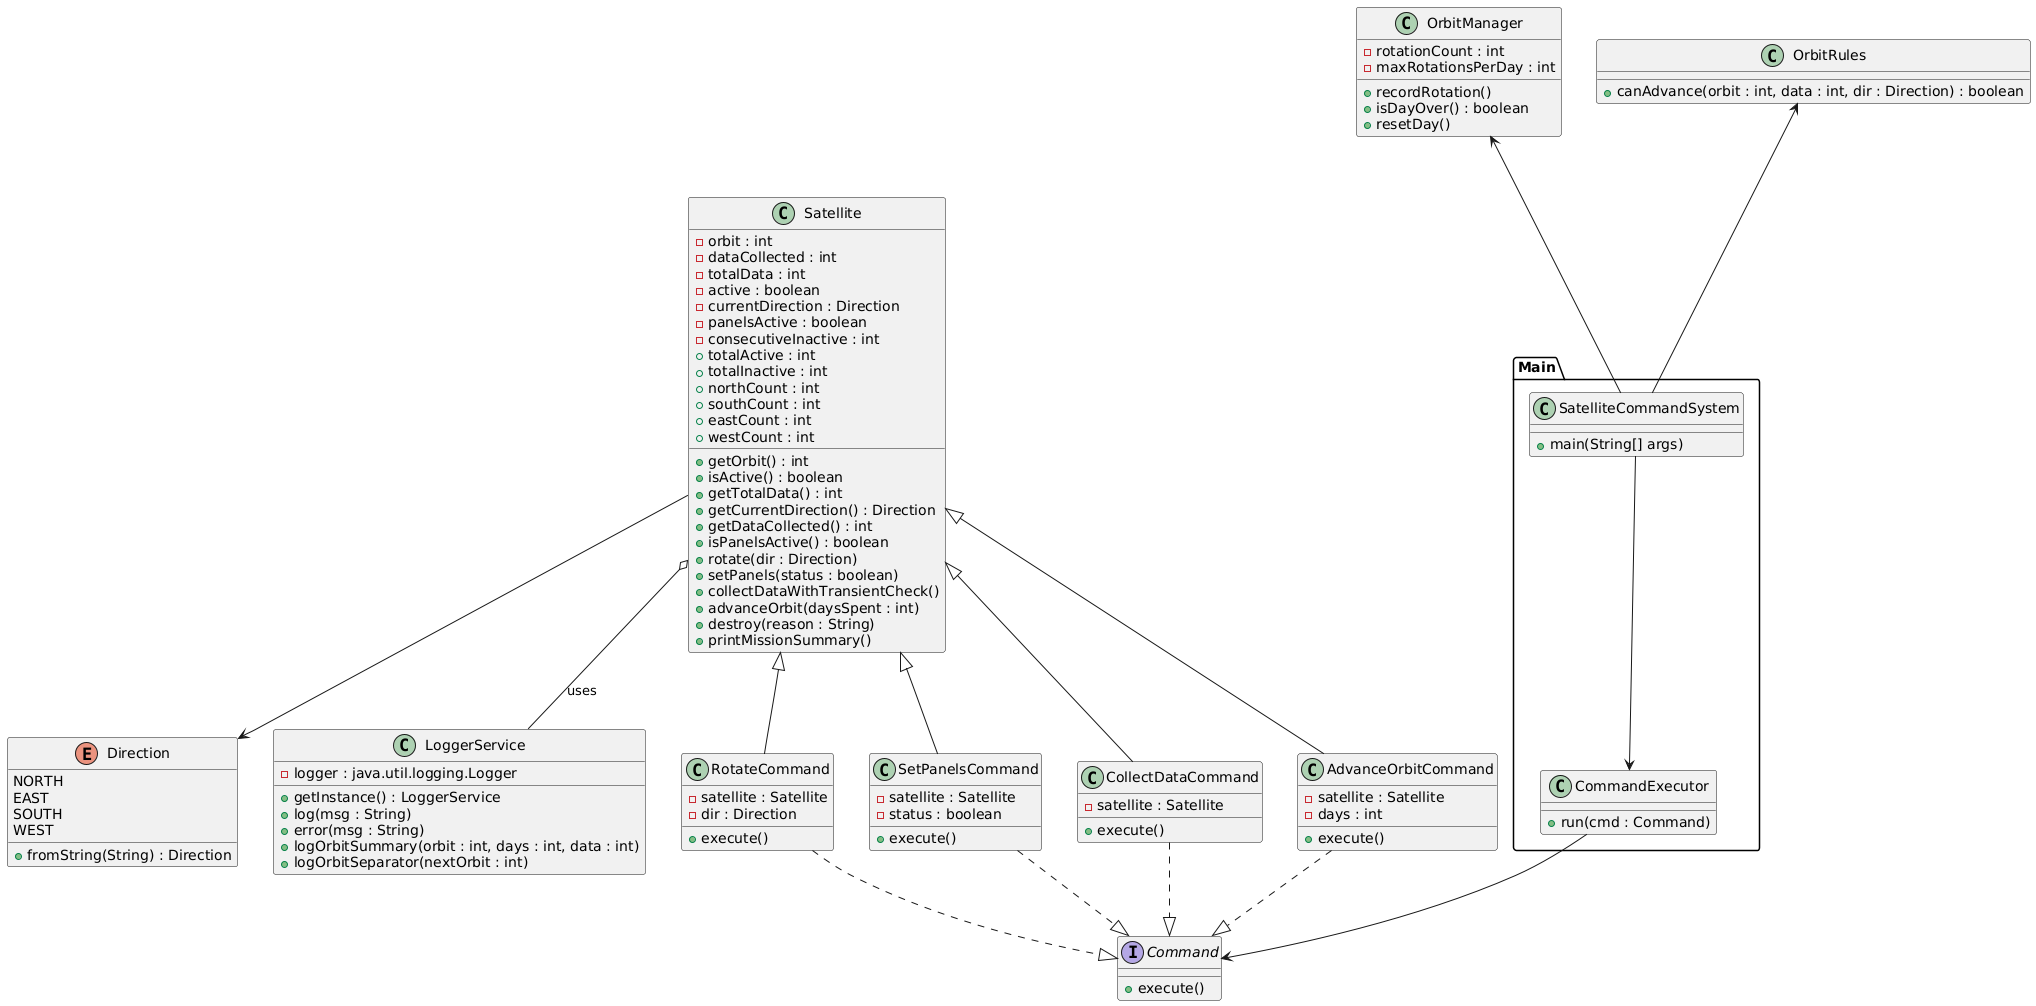

The diagram above was rendered by PlantUML. Its source (embedded in the PNG):
@startuml
package "Main" {
  class SatelliteCommandSystem {
    +main(String[] args)
  }
  class CommandExecutor {
    +run(cmd : Command)
  }
}

enum Direction {
  NORTH
  EAST
  SOUTH
  WEST
  +fromString(String) : Direction
}

class LoggerService {
  -logger : java.util.logging.Logger
  +getInstance() : LoggerService
  +log(msg : String)
  +error(msg : String)
  +logOrbitSummary(orbit : int, days : int, data : int)
  +logOrbitSeparator(nextOrbit : int)
}

class Satellite {
  -orbit : int
  -dataCollected : int
  -totalData : int
  -active : boolean
  -currentDirection : Direction
  -panelsActive : boolean
  -consecutiveInactive : int
  +totalActive : int
  +totalInactive : int
  +northCount : int
  +southCount : int
  +eastCount : int
  +westCount : int
  +getOrbit() : int
  +isActive() : boolean
  +getTotalData() : int
  +getCurrentDirection() : Direction
  +getDataCollected() : int
  +isPanelsActive() : boolean
  +rotate(dir : Direction)
  +setPanels(status : boolean)
  +collectDataWithTransientCheck()
  +advanceOrbit(daysSpent : int)
  +destroy(reason : String)
  +printMissionSummary()
}

class OrbitManager {
  -rotationCount : int
  -maxRotationsPerDay : int
  +recordRotation()
  +isDayOver() : boolean
  +resetDay()
}

class OrbitRules {
  +canAdvance(orbit : int, data : int, dir : Direction) : boolean
}

interface Command {
  +execute()
}

class RotateCommand {
  -satellite : Satellite
  -dir : Direction
  +execute()
}

class SetPanelsCommand {
  -satellite : Satellite
  -status : boolean
  +execute()
}

class CollectDataCommand {
  -satellite : Satellite
  +execute()
}

class AdvanceOrbitCommand {
  -satellite : Satellite
  -days : int
  +execute()
}

SatelliteCommandSystem --> CommandExecutor

Satellite --> Direction
Satellite o-- LoggerService : uses
Satellite <|-- RotateCommand
Satellite <|-- SetPanelsCommand
Satellite <|-- CollectDataCommand
Satellite <|-- AdvanceOrbitCommand
CommandExecutor --> Command
RotateCommand ..|> Command
SetPanelsCommand ..|> Command
CollectDataCommand ..|> Command
AdvanceOrbitCommand ..|> Command

OrbitManager <-- SatelliteCommandSystem
OrbitRules <-- SatelliteCommandSystem
@enduml